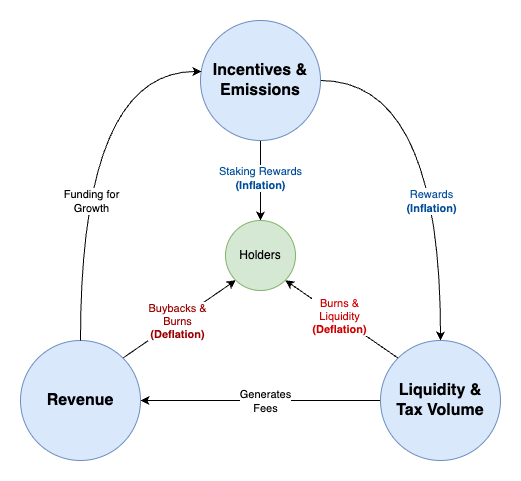

The diagram above was exported from draw.io. Its source (the exported page's mxGraphModel, read from the mxfile embedded in the PNG):
<mxGraphModel dx="1224" dy="688" grid="1" gridSize="10" guides="1" tooltips="1" connect="1" arrows="1" fold="1" page="1" pageScale="1" pageWidth="850" pageHeight="1100" math="0" shadow="0">
  <root>
    <mxCell id="0" />
    <mxCell id="1" parent="0" />
    <mxCell id="CKgWnygsm9bpZXudw1lo-5" style="edgeStyle=orthogonalEdgeStyle;rounded=0;orthogonalLoop=1;jettySize=auto;html=1;exitX=1;exitY=0.5;exitDx=0;exitDy=0;entryX=0.5;entryY=0;entryDx=0;entryDy=0;curved=1;" edge="1" parent="1" source="CKgWnygsm9bpZXudw1lo-1" target="CKgWnygsm9bpZXudw1lo-2">
      <mxGeometry relative="1" as="geometry" />
    </mxCell>
    <mxCell id="CKgWnygsm9bpZXudw1lo-11" value="Rewards&lt;br&gt;&lt;b&gt;(Inflation)&lt;/b&gt;" style="edgeLabel;html=1;align=center;verticalAlign=middle;resizable=0;points=[];fontColor=#004C99;" vertex="1" connectable="0" parent="CKgWnygsm9bpZXudw1lo-5">
      <mxGeometry x="0.1263" y="-20" relative="1" as="geometry">
        <mxPoint x="10" y="26" as="offset" />
      </mxGeometry>
    </mxCell>
    <mxCell id="CKgWnygsm9bpZXudw1lo-9" style="edgeStyle=orthogonalEdgeStyle;rounded=0;orthogonalLoop=1;jettySize=auto;html=1;exitX=0.5;exitY=1;exitDx=0;exitDy=0;" edge="1" parent="1" source="CKgWnygsm9bpZXudw1lo-1" target="CKgWnygsm9bpZXudw1lo-4">
      <mxGeometry relative="1" as="geometry" />
    </mxCell>
    <mxCell id="CKgWnygsm9bpZXudw1lo-12" value="Staking Rewards&lt;br&gt;&lt;b&gt;(Inflation)&lt;/b&gt;" style="edgeLabel;html=1;align=center;verticalAlign=middle;resizable=0;points=[];fontColor=#004C99;" vertex="1" connectable="0" parent="CKgWnygsm9bpZXudw1lo-9">
      <mxGeometry x="-0.075" y="-1" relative="1" as="geometry">
        <mxPoint as="offset" />
      </mxGeometry>
    </mxCell>
    <mxCell id="CKgWnygsm9bpZXudw1lo-1" value="Incentives &amp;amp; Emissions" style="ellipse;whiteSpace=wrap;html=1;fillColor=#dae8fc;strokeColor=#6c8ebf;fontSize=16;fontStyle=1" vertex="1" parent="1">
      <mxGeometry x="340" y="40" width="120" height="120" as="geometry" />
    </mxCell>
    <mxCell id="CKgWnygsm9bpZXudw1lo-6" style="edgeStyle=orthogonalEdgeStyle;rounded=0;orthogonalLoop=1;jettySize=auto;html=1;exitX=0;exitY=0.5;exitDx=0;exitDy=0;entryX=1;entryY=0.5;entryDx=0;entryDy=0;curved=1;" edge="1" parent="1" source="CKgWnygsm9bpZXudw1lo-2" target="CKgWnygsm9bpZXudw1lo-3">
      <mxGeometry relative="1" as="geometry" />
    </mxCell>
    <mxCell id="CKgWnygsm9bpZXudw1lo-16" value="Generates&lt;br&gt;Fees" style="edgeLabel;html=1;align=center;verticalAlign=middle;resizable=0;points=[];" vertex="1" connectable="0" parent="CKgWnygsm9bpZXudw1lo-6">
      <mxGeometry x="-0.0333" relative="1" as="geometry">
        <mxPoint as="offset" />
      </mxGeometry>
    </mxCell>
    <mxCell id="CKgWnygsm9bpZXudw1lo-10" style="rounded=0;orthogonalLoop=1;jettySize=auto;html=1;exitX=0;exitY=0;exitDx=0;exitDy=0;entryX=1;entryY=1;entryDx=0;entryDy=0;" edge="1" parent="1" source="CKgWnygsm9bpZXudw1lo-2" target="CKgWnygsm9bpZXudw1lo-4">
      <mxGeometry relative="1" as="geometry" />
    </mxCell>
    <mxCell id="CKgWnygsm9bpZXudw1lo-13" value="Burns &amp;amp; &lt;br&gt;Liquidity&lt;br&gt;&lt;b&gt;(Deflation)&lt;/b&gt;" style="edgeLabel;html=1;align=center;verticalAlign=middle;resizable=0;points=[];fontColor=#CC0000;" vertex="1" connectable="0" parent="CKgWnygsm9bpZXudw1lo-10">
      <mxGeometry x="0.048" y="-1" relative="1" as="geometry">
        <mxPoint as="offset" />
      </mxGeometry>
    </mxCell>
    <mxCell id="CKgWnygsm9bpZXudw1lo-2" value="Liquidity &amp;amp; &lt;br&gt;Tax Volume" style="ellipse;whiteSpace=wrap;html=1;fillColor=#dae8fc;strokeColor=#6c8ebf;fontSize=16;fontStyle=1" vertex="1" parent="1">
      <mxGeometry x="520" y="360" width="120" height="120" as="geometry" />
    </mxCell>
    <mxCell id="CKgWnygsm9bpZXudw1lo-8" style="rounded=0;orthogonalLoop=1;jettySize=auto;html=1;exitX=1;exitY=0;exitDx=0;exitDy=0;entryX=0;entryY=1;entryDx=0;entryDy=0;" edge="1" parent="1" source="CKgWnygsm9bpZXudw1lo-3" target="CKgWnygsm9bpZXudw1lo-4">
      <mxGeometry relative="1" as="geometry" />
    </mxCell>
    <mxCell id="CKgWnygsm9bpZXudw1lo-14" value="Buybacks &amp;amp; &lt;br&gt;Burns&lt;br&gt;&lt;b&gt;(Deflation)&lt;/b&gt;" style="edgeLabel;html=1;align=center;verticalAlign=middle;resizable=0;points=[];fontColor=#990000;" vertex="1" connectable="0" parent="CKgWnygsm9bpZXudw1lo-8">
      <mxGeometry x="-0.0332" relative="1" as="geometry">
        <mxPoint as="offset" />
      </mxGeometry>
    </mxCell>
    <mxCell id="CKgWnygsm9bpZXudw1lo-3" value="Revenue" style="ellipse;whiteSpace=wrap;html=1;fillColor=#dae8fc;strokeColor=#6c8ebf;fontSize=16;fontStyle=1" vertex="1" parent="1">
      <mxGeometry x="160" y="360" width="120" height="120" as="geometry" />
    </mxCell>
    <mxCell id="CKgWnygsm9bpZXudw1lo-4" value="Holders" style="ellipse;whiteSpace=wrap;html=1;fillColor=#d5e8d4;strokeColor=#82b366;" vertex="1" parent="1">
      <mxGeometry x="365" y="240" width="70" height="70" as="geometry" />
    </mxCell>
    <mxCell id="CKgWnygsm9bpZXudw1lo-7" style="edgeStyle=orthogonalEdgeStyle;rounded=0;orthogonalLoop=1;jettySize=auto;html=1;exitX=0.5;exitY=0;exitDx=0;exitDy=0;entryX=0.008;entryY=0.425;entryDx=0;entryDy=0;entryPerimeter=0;curved=1;" edge="1" parent="1" source="CKgWnygsm9bpZXudw1lo-3" target="CKgWnygsm9bpZXudw1lo-1">
      <mxGeometry relative="1" as="geometry" />
    </mxCell>
    <mxCell id="CKgWnygsm9bpZXudw1lo-15" value="Funding for &lt;br&gt;Growth" style="edgeLabel;html=1;align=center;verticalAlign=middle;resizable=0;points=[];" vertex="1" connectable="0" parent="CKgWnygsm9bpZXudw1lo-7">
      <mxGeometry x="-0.2512" y="-15" relative="1" as="geometry">
        <mxPoint x="-5" y="6" as="offset" />
      </mxGeometry>
    </mxCell>
  </root>
</mxGraphModel>